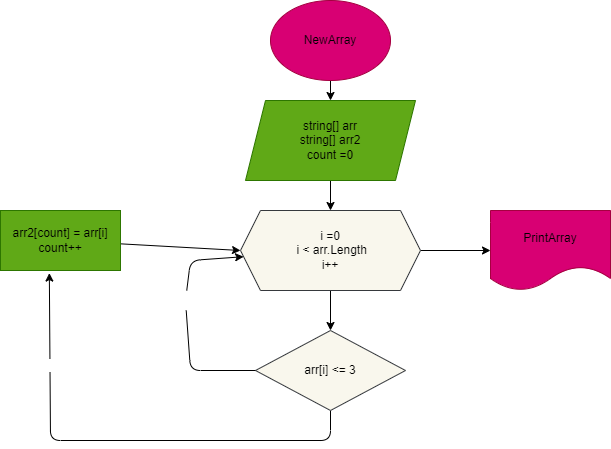

The diagram above was exported from draw.io. Its source (the exported page's mxGraphModel, read from the mxfile embedded in the PNG):
<mxGraphModel dx="704" dy="574" grid="1" gridSize="10" guides="1" tooltips="1" connect="1" arrows="1" fold="1" page="1" pageScale="1" pageWidth="827" pageHeight="1169" math="0" shadow="0">
  <root>
    <mxCell id="0" />
    <mxCell id="1" parent="0" />
    <mxCell id="3" style="edgeStyle=none;html=1;" parent="1" source="2" target="4" edge="1">
      <mxGeometry relative="1" as="geometry">
        <mxPoint x="340" y="160" as="targetPoint" />
      </mxGeometry>
    </mxCell>
    <mxCell id="2" value="&lt;font color=&quot;#000000&quot;&gt;NewArray&lt;/font&gt;" style="ellipse;whiteSpace=wrap;html=1;fillColor=#d80073;fontColor=#ffffff;strokeColor=#A50040;" parent="1" vertex="1">
      <mxGeometry x="280" y="20" width="120" height="80" as="geometry" />
    </mxCell>
    <mxCell id="5" style="edgeStyle=none;html=1;" parent="1" source="4" target="6" edge="1">
      <mxGeometry relative="1" as="geometry">
        <mxPoint x="340" y="280" as="targetPoint" />
      </mxGeometry>
    </mxCell>
    <mxCell id="4" value="&lt;font color=&quot;#000000&quot;&gt;string[] arr&lt;br&gt;string[] arr2&lt;br&gt;count =0&lt;/font&gt;" style="shape=parallelogram;perimeter=parallelogramPerimeter;whiteSpace=wrap;html=1;fixedSize=1;fillColor=#60a917;fontColor=#ffffff;strokeColor=#2D7600;" parent="1" vertex="1">
      <mxGeometry x="255" y="120" width="170" height="80" as="geometry" />
    </mxCell>
    <mxCell id="7" style="edgeStyle=none;html=1;" parent="1" source="6" target="8" edge="1">
      <mxGeometry relative="1" as="geometry">
        <mxPoint x="340" y="340" as="targetPoint" />
      </mxGeometry>
    </mxCell>
    <mxCell id="16" style="edgeStyle=none;html=1;fontColor=#000000;" parent="1" source="6" target="17" edge="1">
      <mxGeometry relative="1" as="geometry">
        <mxPoint x="490" y="270" as="targetPoint" />
      </mxGeometry>
    </mxCell>
    <mxCell id="6" value="&lt;font color=&quot;#000000&quot;&gt;i =0&lt;br&gt;&amp;nbsp;i &amp;lt; arr.Length&lt;br&gt;i++&lt;/font&gt;" style="shape=hexagon;perimeter=hexagonPerimeter2;whiteSpace=wrap;html=1;fixedSize=1;fillColor=#f9f7ed;strokeColor=#36393d;" parent="1" vertex="1">
      <mxGeometry x="250" y="230" width="180" height="80" as="geometry" />
    </mxCell>
    <mxCell id="9" style="edgeStyle=none;html=1;fontColor=#000000;startArrow=none;" parent="1" source="10" target="6" edge="1">
      <mxGeometry relative="1" as="geometry">
        <mxPoint x="190" y="280" as="targetPoint" />
        <Array as="points">
          <mxPoint x="200" y="280" />
        </Array>
      </mxGeometry>
    </mxCell>
    <mxCell id="12" style="edgeStyle=none;html=1;fontColor=#FFFFFF;entryX=0.407;entryY=1.043;entryDx=0;entryDy=0;entryPerimeter=0;" parent="1" source="8" target="13" edge="1">
      <mxGeometry relative="1" as="geometry">
        <mxPoint x="60" y="320" as="targetPoint" />
        <Array as="points">
          <mxPoint x="340" y="460" />
          <mxPoint x="60" y="460" />
        </Array>
      </mxGeometry>
    </mxCell>
    <mxCell id="14" value="Yes" style="edgeLabel;html=1;align=center;verticalAlign=middle;resizable=0;points=[];fontColor=#FFFFFF;" parent="12" vertex="1" connectable="0">
      <mxGeometry x="0.6144" y="-4" relative="1" as="geometry">
        <mxPoint as="offset" />
      </mxGeometry>
    </mxCell>
    <mxCell id="8" value="&lt;font color=&quot;#000000&quot;&gt;arr[i] &amp;lt;= 3&lt;/font&gt;" style="rhombus;whiteSpace=wrap;html=1;fillColor=#f9f7ed;strokeColor=#36393d;" parent="1" vertex="1">
      <mxGeometry x="265" y="350" width="150" height="80" as="geometry" />
    </mxCell>
    <mxCell id="10" value="&lt;font color=&quot;#ffffff&quot;&gt;No&lt;/font&gt;" style="text;html=1;align=center;verticalAlign=middle;resizable=0;points=[];autosize=1;strokeColor=none;fillColor=none;fontColor=#000000;" parent="1" vertex="1">
      <mxGeometry x="180" y="310" width="30" height="20" as="geometry" />
    </mxCell>
    <mxCell id="11" value="" style="edgeStyle=none;html=1;fontColor=#000000;endArrow=none;" parent="1" source="8" target="10" edge="1">
      <mxGeometry relative="1" as="geometry">
        <mxPoint x="253.1034482758621" y="276.2068965517242" as="targetPoint" />
        <mxPoint x="265" y="390" as="sourcePoint" />
        <Array as="points">
          <mxPoint x="200" y="390" />
        </Array>
      </mxGeometry>
    </mxCell>
    <mxCell id="15" style="edgeStyle=none;html=1;entryX=0;entryY=0.5;entryDx=0;entryDy=0;fontColor=#000000;" parent="1" source="13" target="6" edge="1">
      <mxGeometry relative="1" as="geometry" />
    </mxCell>
    <mxCell id="13" value="&lt;font color=&quot;#000000&quot;&gt;arr2[count] = arr[i]&lt;br&gt;count++&lt;/font&gt;" style="rounded=0;whiteSpace=wrap;html=1;fontColor=#ffffff;fillColor=#60a917;strokeColor=#2D7600;" parent="1" vertex="1">
      <mxGeometry x="10" y="230" width="120" height="60" as="geometry" />
    </mxCell>
    <mxCell id="17" value="&lt;font color=&quot;#000000&quot;&gt;PrintArray&lt;/font&gt;" style="shape=document;whiteSpace=wrap;html=1;boundedLbl=1;fontColor=#ffffff;fillColor=#d80073;strokeColor=#A50040;" parent="1" vertex="1">
      <mxGeometry x="500" y="230" width="120" height="80" as="geometry" />
    </mxCell>
  </root>
</mxGraphModel>